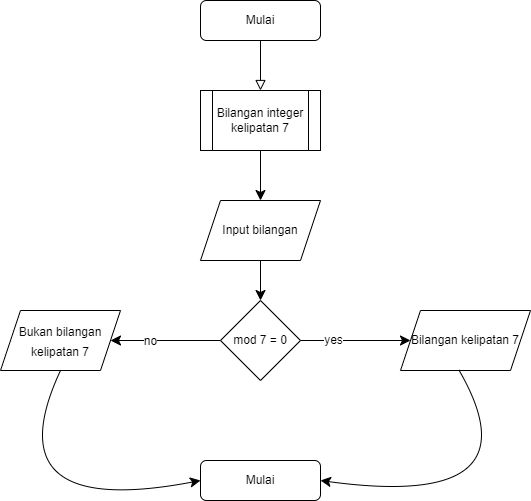

The diagram above was exported from draw.io. Its source (the exported page's mxGraphModel, read from the mxfile embedded in the PNG):
<mxGraphModel dx="1877" dy="591" grid="1" gridSize="10" guides="1" tooltips="1" connect="1" arrows="1" fold="1" page="1" pageScale="1" pageWidth="827" pageHeight="1169" math="0" shadow="0">
  <root>
    <mxCell id="WIyWlLk6GJQsqaUBKTNV-0" />
    <mxCell id="WIyWlLk6GJQsqaUBKTNV-1" parent="WIyWlLk6GJQsqaUBKTNV-0" />
    <mxCell id="WIyWlLk6GJQsqaUBKTNV-2" value="" style="rounded=0;html=1;jettySize=auto;orthogonalLoop=1;fontSize=11;endArrow=block;endFill=0;endSize=8;strokeWidth=1;shadow=0;labelBackgroundColor=none;edgeStyle=orthogonalEdgeStyle;" parent="WIyWlLk6GJQsqaUBKTNV-1" source="WIyWlLk6GJQsqaUBKTNV-3" edge="1">
      <mxGeometry relative="1" as="geometry">
        <mxPoint x="220" y="170" as="targetPoint" />
      </mxGeometry>
    </mxCell>
    <mxCell id="WIyWlLk6GJQsqaUBKTNV-3" value="Mulai" style="rounded=1;whiteSpace=wrap;html=1;fontSize=12;glass=0;strokeWidth=1;shadow=0;" parent="WIyWlLk6GJQsqaUBKTNV-1" vertex="1">
      <mxGeometry x="160" y="80" width="120" height="40" as="geometry" />
    </mxCell>
    <mxCell id="eH1feo6n3eh5Y1snpedp-2" value="" style="edgeStyle=none;curved=1;rounded=0;orthogonalLoop=1;jettySize=auto;html=1;fontSize=12;startSize=8;endSize=8;" edge="1" parent="WIyWlLk6GJQsqaUBKTNV-1" source="eH1feo6n3eh5Y1snpedp-0" target="eH1feo6n3eh5Y1snpedp-1">
      <mxGeometry relative="1" as="geometry" />
    </mxCell>
    <mxCell id="eH1feo6n3eh5Y1snpedp-0" value="Bilangan integer kelipatan 7" style="shape=process;whiteSpace=wrap;html=1;backgroundOutline=1;fontSize=12;" vertex="1" parent="WIyWlLk6GJQsqaUBKTNV-1">
      <mxGeometry x="160" y="170" width="120" height="60" as="geometry" />
    </mxCell>
    <mxCell id="eH1feo6n3eh5Y1snpedp-4" value="" style="edgeStyle=none;curved=1;rounded=0;orthogonalLoop=1;jettySize=auto;html=1;fontSize=12;startSize=8;endSize=8;" edge="1" parent="WIyWlLk6GJQsqaUBKTNV-1" source="eH1feo6n3eh5Y1snpedp-1" target="eH1feo6n3eh5Y1snpedp-3">
      <mxGeometry relative="1" as="geometry" />
    </mxCell>
    <mxCell id="eH1feo6n3eh5Y1snpedp-1" value="Input bilangan" style="shape=parallelogram;perimeter=parallelogramPerimeter;whiteSpace=wrap;html=1;fixedSize=1;fontSize=12;" vertex="1" parent="WIyWlLk6GJQsqaUBKTNV-1">
      <mxGeometry x="160" y="280" width="120" height="60" as="geometry" />
    </mxCell>
    <mxCell id="eH1feo6n3eh5Y1snpedp-6" value="" style="edgeStyle=none;curved=1;rounded=0;orthogonalLoop=1;jettySize=auto;html=1;fontSize=12;startSize=8;endSize=8;" edge="1" parent="WIyWlLk6GJQsqaUBKTNV-1" source="eH1feo6n3eh5Y1snpedp-3" target="eH1feo6n3eh5Y1snpedp-5">
      <mxGeometry relative="1" as="geometry" />
    </mxCell>
    <mxCell id="eH1feo6n3eh5Y1snpedp-7" value="yes" style="edgeLabel;html=1;align=center;verticalAlign=middle;resizable=0;points=[];fontSize=12;" vertex="1" connectable="0" parent="eH1feo6n3eh5Y1snpedp-6">
      <mxGeometry x="-0.4218" y="1" relative="1" as="geometry">
        <mxPoint as="offset" />
      </mxGeometry>
    </mxCell>
    <mxCell id="eH1feo6n3eh5Y1snpedp-10" value="" style="edgeStyle=none;curved=1;rounded=0;orthogonalLoop=1;jettySize=auto;html=1;fontSize=12;startSize=8;endSize=8;" edge="1" parent="WIyWlLk6GJQsqaUBKTNV-1" source="eH1feo6n3eh5Y1snpedp-3" target="eH1feo6n3eh5Y1snpedp-9">
      <mxGeometry relative="1" as="geometry" />
    </mxCell>
    <mxCell id="eH1feo6n3eh5Y1snpedp-11" value="no" style="edgeLabel;html=1;align=center;verticalAlign=middle;resizable=0;points=[];fontSize=12;" vertex="1" connectable="0" parent="eH1feo6n3eh5Y1snpedp-10">
      <mxGeometry x="0.2982" relative="1" as="geometry">
        <mxPoint as="offset" />
      </mxGeometry>
    </mxCell>
    <mxCell id="eH1feo6n3eh5Y1snpedp-3" value="mod 7 = 0" style="rhombus;whiteSpace=wrap;html=1;fontSize=12;" vertex="1" parent="WIyWlLk6GJQsqaUBKTNV-1">
      <mxGeometry x="180" y="380" width="80" height="80" as="geometry" />
    </mxCell>
    <mxCell id="eH1feo6n3eh5Y1snpedp-5" value="Bilangan kelipatan 7" style="shape=parallelogram;perimeter=parallelogramPerimeter;whiteSpace=wrap;html=1;fixedSize=1;fontSize=12;" vertex="1" parent="WIyWlLk6GJQsqaUBKTNV-1">
      <mxGeometry x="360" y="390" width="130" height="60" as="geometry" />
    </mxCell>
    <mxCell id="eH1feo6n3eh5Y1snpedp-9" value="&lt;font style=&quot;font-size: 12px;&quot;&gt;Bukan bilangan kelipatan 7&lt;/font&gt;" style="shape=parallelogram;perimeter=parallelogramPerimeter;whiteSpace=wrap;html=1;fixedSize=1;fontSize=16;" vertex="1" parent="WIyWlLk6GJQsqaUBKTNV-1">
      <mxGeometry x="-40" y="390" width="120" height="60" as="geometry" />
    </mxCell>
    <mxCell id="eH1feo6n3eh5Y1snpedp-12" value="Mulai" style="rounded=1;whiteSpace=wrap;html=1;fontSize=12;glass=0;strokeWidth=1;shadow=0;" vertex="1" parent="WIyWlLk6GJQsqaUBKTNV-1">
      <mxGeometry x="160" y="540" width="120" height="40" as="geometry" />
    </mxCell>
    <mxCell id="eH1feo6n3eh5Y1snpedp-13" value="" style="endArrow=classic;html=1;rounded=0;fontSize=12;startSize=8;endSize=8;curved=1;exitX=0.5;exitY=1;exitDx=0;exitDy=0;entryX=0;entryY=0.5;entryDx=0;entryDy=0;" edge="1" parent="WIyWlLk6GJQsqaUBKTNV-1" source="eH1feo6n3eh5Y1snpedp-9" target="eH1feo6n3eh5Y1snpedp-12">
      <mxGeometry width="50" height="50" relative="1" as="geometry">
        <mxPoint x="50" y="520" as="sourcePoint" />
        <mxPoint x="100" y="470" as="targetPoint" />
        <Array as="points">
          <mxPoint x="-50" y="600" />
        </Array>
      </mxGeometry>
    </mxCell>
    <mxCell id="eH1feo6n3eh5Y1snpedp-14" value="" style="endArrow=classic;html=1;rounded=0;fontSize=12;startSize=8;endSize=8;curved=1;exitX=0.448;exitY=0.987;exitDx=0;exitDy=0;exitPerimeter=0;entryX=1;entryY=0.5;entryDx=0;entryDy=0;" edge="1" parent="WIyWlLk6GJQsqaUBKTNV-1" source="eH1feo6n3eh5Y1snpedp-5" target="eH1feo6n3eh5Y1snpedp-12">
      <mxGeometry width="50" height="50" relative="1" as="geometry">
        <mxPoint x="390" y="530" as="sourcePoint" />
        <mxPoint x="440" y="480" as="targetPoint" />
        <Array as="points">
          <mxPoint x="500" y="590" />
        </Array>
      </mxGeometry>
    </mxCell>
  </root>
</mxGraphModel>